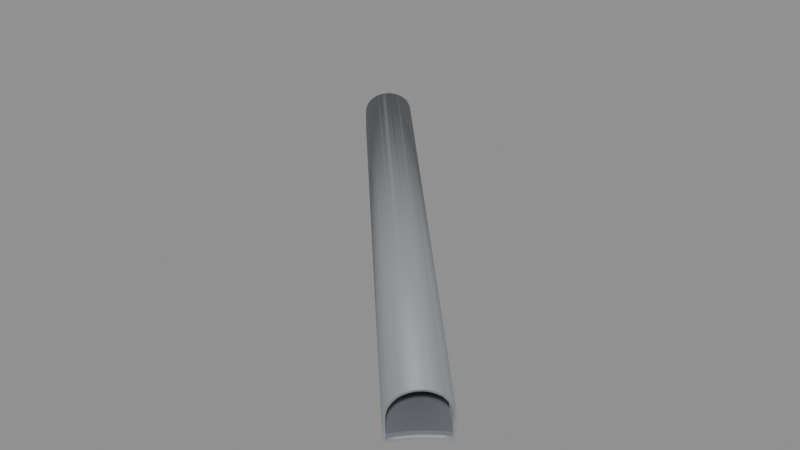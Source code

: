 # Source: BF_T20_Shell.blend  (saved by Blender 5.2.45; exported with 4.5.12 LTS)
import bpy
from mathutils import Matrix  # noqa: F401  (used for matrix-valued properties, if any)

bpy.ops.wm.read_factory_settings(use_empty=True)
scene = bpy.context.scene
scene.name = 'Scene'

# ---- materials (node trees are filled in below, after node groups)
mat_b4o_coat = bpy.data.materials.new('B4O_Coat')
mat_b4o_coat.diffuse_color = (0.26, 0.275, 0.29, 1.0)
mat_b4o_dark = bpy.data.materials.new('B4O_Dark')
mat_b4o_dark.diffuse_color = (0.024, 0.028, 0.033, 1.0)
mat_b4o_floor = bpy.data.materials.new('B4O_Floor')
mat_b4o_floor.diffuse_color = (0.16, 0.17, 0.19, 1.0)

# ---- material node trees
mat_b4o_coat.use_nodes = True; mat_b4o_coat.node_tree.nodes.clear()
_N = mat_b4o_coat.node_tree.nodes; _L = mat_b4o_coat.node_tree.links
n0 = _N.new('ShaderNodeBsdfPrincipled'); n0.name = 'Principled BSDF'; n0.location = (-200, 100)
n0.inputs[0].default_value = (0.26, 0.275, 0.29, 1.0)
n0.inputs[1].default_value = 0.08
n0.inputs[2].default_value = 0.57
n0.inputs[10].default_value = 0.005
n1 = _N.new('ShaderNodeOutputMaterial'); n1.name = 'Material Output'; n1.location = (200, 100)
_L.new(n0.outputs[0], n1.inputs[0])
n1.is_active_output = True
mat_b4o_dark.use_nodes = True; mat_b4o_dark.node_tree.nodes.clear()
_N = mat_b4o_dark.node_tree.nodes; _L = mat_b4o_dark.node_tree.links
n0 = _N.new('ShaderNodeBsdfPrincipled'); n0.name = 'Principled BSDF'; n0.location = (-200, 100)
n0.inputs[0].default_value = (0.024, 0.028, 0.033, 1.0)
n0.inputs[1].default_value = 0.1
n0.inputs[2].default_value = 0.55
n0.inputs[10].default_value = 0.005
n1 = _N.new('ShaderNodeOutputMaterial'); n1.name = 'Material Output'; n1.location = (200, 100)
_L.new(n0.outputs[0], n1.inputs[0])
n1.is_active_output = True
mat_b4o_floor.use_nodes = True; mat_b4o_floor.node_tree.nodes.clear()
_N = mat_b4o_floor.node_tree.nodes; _L = mat_b4o_floor.node_tree.links
n0 = _N.new('ShaderNodeBsdfPrincipled'); n0.name = 'Principled BSDF'; n0.location = (-200, 100)
n0.inputs[0].default_value = (0.16, 0.17, 0.19, 1.0)
n0.inputs[1].default_value = 0.03
n0.inputs[2].default_value = 0.7
n0.inputs[10].default_value = 0.005
n1 = _N.new('ShaderNodeOutputMaterial'); n1.name = 'Material Output'; n1.location = (200, 100)
_L.new(n0.outputs[0], n1.inputs[0])
n1.is_active_output = True

# ---- meshes
me_tunnel_vault = bpy.data.meshes.new('Tunnel_Vault')
me_tunnel_vault.from_pydata([(-5.316, -68.04, 2.903), (-8.234, -70.39, -0.68), (-7.047, -68.95, -0.68), (-7.704, -69.68, -0.68), (-5.537, -67.71, -0.68), (-4.87, -67.31, -0.68), (-6.323, -68.3, -0.68), (-4.86, -67.32, 0.9802), (-4.827, -67.36, 1.3), (-4.893, -67.29, 0.0), (-4.814, -67.39, 1.523), (-4.82, -67.43, 1.745), (-4.844, -67.48, 1.951), (-4.845, -67.49, 1.962), (-4.874, -67.57, 2.173), (-4.923, -67.65, 2.375), (-4.991, -67.75, 2.567), (-5.076, -67.85, 2.746), (-5.179, -67.96, 2.912), (-5.174, -67.96, 2.903), (-5.287, -68.09, 3.062), (-5.285, -68.09, 3.06), (-5.399, -68.24, 3.196), (-5.526, -68.38, 3.311), (-5.667, -68.53, 3.406), (-5.818, -68.67, 3.482), (-5.976, -68.82, 3.536), (-5.931, -68.77, 3.52), (-6.132, -68.98, 3.569), (-6.295, -69.13, 3.58), (-6.463, -69.28, 3.569), (-6.633, -69.42, 3.536), (-6.605, -69.4, 3.542), (-6.792, -69.57, 3.482), (-6.953, -69.71, 3.406), (-7.112, -69.83, 3.311), (-7.27, -69.94, 3.196), (-7.416, -70.05, 3.062), (-7.331, -69.98, 3.142), (-7.554, -70.15, 2.912), (-7.674, -70.24, 2.746), (-7.561, -70.15, 2.903), (-7.786, -70.31, 2.567), (-7.889, -70.37, 2.375), (-7.981, -70.41, 2.173), (-8.063, -70.43, 1.962), (-8.119, -70.45, 1.745), (-8.067, -70.43, 1.951), (-8.162, -70.45, 1.523), (-8.191, -70.44, 1.3), (-8.257, -70.37, 0.0), (-8.224, -70.4, 0.9802), (-7.054, -68.95, -0.5), (-7.711, -69.67, -0.5), (-5.542, -67.71, -0.5), (-5.034, -67.4, -0.5), (-6.328, -68.29, -0.5), (-8.131, -70.24, -0.5), (-4.985, -67.45, 1.3), (-5.017, -67.42, 0.9802), (-5.051, -67.38, 0.0), (-4.973, -67.48, 1.506), (-4.978, -67.52, 1.71), (-5.002, -67.57, 1.91), (-5.01, -67.58, 1.951), (-5.032, -67.64, 2.104), (-5.077, -67.72, 2.29), (-5.139, -67.81, 2.467), (-5.218, -67.91, 2.632), (-5.313, -68.01, 2.785), (-5.399, -68.1, 2.903), (-5.33, -68.02, 2.806), (-5.413, -68.12, 2.923), (-5.516, -68.26, 3.046), (-5.634, -68.39, 3.152), (-5.763, -68.52, 3.24), (-5.902, -68.66, 3.31), (-5.973, -68.72, 3.333), (-6.045, -68.8, 3.36), (-6.188, -68.94, 3.39), (-6.339, -69.09, 3.4), (-6.493, -69.22, 3.39), (-6.651, -69.35, 3.36), (-6.652, -69.35, 3.36), (-6.799, -69.49, 3.31), (-6.946, -69.61, 3.24), (-7.093, -69.73, 3.152), (-7.238, -69.83, 3.046), (-7.38, -69.92, 2.923), (-7.4, -69.93, 2.903), (-7.396, -69.93, 2.907), (-7.499, -70.02, 2.785), (-7.609, -70.1, 2.632), (-7.712, -70.17, 2.467), (-7.807, -70.22, 2.29), (-7.892, -70.26, 2.104), (-7.952, -70.28, 1.951), (-7.965, -70.28, 1.91), (-8.016, -70.3, 1.71), (-8.055, -70.31, 1.506), (-8.082, -70.29, 1.3), (-8.148, -70.22, 0.0), (-8.115, -70.26, 0.9802), (-42.67, -32.82, -0.68), (-42.39, -32.73, -0.68), (-42.09, -32.62, -0.68), (-41.79, -32.48, -0.68), (-41.5, -32.33, -0.68), (-40.96, -31.97, -0.68), (-41.22, -32.16, -0.68), (-40.46, -31.54, -0.68), (-40.24, -31.3, -0.68), (-39.31, -29.74, -0.68), (-39.38, -29.91, -0.68), (-39.67, -30.5, -0.68), (-39.52, -30.21, -0.68), (-40.03, -31.04, -0.68), (-39.84, -30.78, -0.68), (-40.7, -31.76, -0.68), (-39.31, -29.74, 1.3), (-39.32, -29.75, 1.523), (-39.33, -29.78, 1.745), (-39.35, -29.84, 1.962), (-39.38, -29.92, 2.173), (-39.38, -29.91, 2.156), (-39.43, -30.01, 2.375), (-39.48, -30.13, 2.567), (-39.52, -30.21, 2.681), (-39.54, -30.26, 2.746), (-39.62, -30.4, 2.912), (-39.67, -30.5, 3.011), (-39.7, -30.55, 3.062), (-39.8, -30.71, 3.196), (-39.84, -30.78, 3.243), (-39.91, -30.87, 3.311), (-40.03, -31.04, 3.406), (-40.03, -31.04, 3.408), (-40.16, -31.2, 3.482), (-40.24, -31.3, 3.511), (-40.31, -31.37, 3.536), (-40.46, -31.53, 3.569), (-40.46, -31.54, 3.569), (-40.62, -31.68, 3.58), (-40.7, -31.76, 3.575), (-40.79, -31.83, 3.569), (-40.96, -31.97, 3.537), (-40.96, -31.97, 3.536), (-41.14, -32.1, 3.482), (-41.22, -32.16, 3.446), (-41.32, -32.22, 3.406), (-41.49, -32.33, 3.311), (-41.5, -32.33, 3.306), (-41.67, -32.42, 3.196), (-41.83, -32.5, 3.062), (-41.79, -32.48, 3.097), (-41.99, -32.58, 2.912), (-42.14, -32.64, 2.746), (-42.09, -32.62, 2.803), (-42.27, -32.69, 2.567), (-42.39, -32.73, 2.375), (-42.39, -32.73, 2.367), (-42.49, -32.76, 2.173), (-42.57, -32.79, 1.962), (-42.63, -32.81, 1.745), (-42.66, -32.82, 1.523), (-42.67, -32.82, 1.3), (-39.39, -29.93, -0.5), (-42.48, -32.76, -0.5), (-42.39, -32.73, -0.5), (-42.09, -32.62, -0.5), (-40.96, -31.97, -0.5), (-41.79, -32.48, -0.5), (-41.5, -32.33, -0.5), (-41.22, -32.16, -0.5), (-40.46, -31.54, -0.5), (-39.67, -30.5, -0.5), (-39.84, -30.78, -0.5), (-39.52, -30.21, -0.5), (-40.7, -31.76, -0.5), (-40.24, -31.3, -0.5), (-40.03, -31.04, -0.5), (-39.39, -29.93, 1.3), (-39.39, -29.94, 1.506), (-39.4, -29.97, 1.71), (-39.43, -30.02, 1.91), (-39.46, -30.08, 2.104), (-39.5, -30.17, 2.29), (-39.55, -30.27, 2.467), (-39.52, -30.21, 2.358), (-39.61, -30.39, 2.632), (-39.67, -30.5, 2.765), (-39.68, -30.52, 2.785), (-39.76, -30.65, 2.923), (-39.84, -30.78, 3.031), (-39.86, -30.8, 3.046), (-39.96, -30.94, 3.152), (-40.03, -31.04, 3.21), (-40.07, -31.09, 3.24), (-40.2, -31.25, 3.31), (-40.33, -31.39, 3.36), (-40.24, -31.3, 3.326), (-40.46, -31.54, 3.388), (-40.47, -31.54, 3.39), (-40.62, -31.68, 3.4), (-40.7, -31.76, 3.395), (-40.78, -31.82, 3.39), (-40.94, -31.95, 3.36), (-41.1, -32.07, 3.31), (-40.96, -31.97, 3.353), (-41.22, -32.16, 3.255), (-41.26, -32.18, 3.24), (-41.42, -32.28, 3.152), (-41.58, -32.37, 3.046), (-41.5, -32.33, 3.096), (-41.73, -32.45, 2.923), (-41.79, -32.48, 2.862), (-41.87, -32.52, 2.785), (-42.0, -32.58, 2.632), (-42.12, -32.63, 2.467), (-42.09, -32.62, 2.514), (-42.23, -32.67, 2.29), (-42.32, -32.71, 2.104), (-42.39, -32.73, 1.91), (-42.39, -32.73, 1.89), (-42.44, -32.75, 1.71), (-42.47, -32.76, 1.506), (-42.48, -32.76, 1.3)], [], [(112, 5, 4, 6, 2, 3, 1, 103, 104, 105, 106, 107, 109, 108, 118, 110, 111, 116, 117, 114, 115, 113), (8, 7, 9, 5, 112, 119), (10, 8, 119, 120), (11, 10, 120, 121), (122, 13, 12, 11, 121), (14, 13, 122, 124, 123), (15, 14, 123, 125), (16, 15, 125, 126), (17, 16, 126, 127, 128), (18, 19, 17, 128, 129), (20, 21, 18, 129, 130, 131), (22, 20, 131, 132), (23, 22, 132, 133, 134), (24, 23, 134, 135), (25, 24, 135, 136, 137), (26, 27, 25, 137, 138, 139), (28, 26, 139, 140), (29, 28, 140, 141, 142), (30, 29, 142, 143, 144), (31, 32, 30, 144, 145, 146), (33, 31, 146, 147), (34, 33, 147, 148, 149), (35, 34, 149, 150), (36, 35, 150, 151, 152), (37, 38, 36, 152, 154, 153), (39, 37, 153, 155), (40, 41, 39, 155, 157, 156), (42, 40, 156, 158), (42, 158, 159, 43), (43, 159, 160, 161, 44), (44, 161, 162, 45), (46, 47, 45, 162, 163), (46, 163, 164, 48), (165, 49, 48, 164), (1, 50, 51, 49, 165, 103), (167, 57, 53, 52, 56, 54, 55, 166, 177, 175, 176, 180, 179, 174, 178, 170, 173, 172, 171, 169, 168), (55, 60, 59, 58, 181, 166), (181, 58, 61, 182), (182, 61, 62, 183), (183, 62, 63, 184), (184, 63, 64, 65, 185), (185, 65, 66, 186), (186, 66, 67, 187, 188), (67, 68, 189, 187), (68, 69, 191, 190, 189), (191, 69, 71, 70, 72, 192), (72, 73, 194, 193, 192), (73, 74, 195, 194), (74, 75, 197, 196, 195), (75, 76, 198, 197), (198, 76, 77, 78, 199, 200), (78, 79, 202, 201, 199), (79, 80, 203, 202), (203, 80, 81, 205, 204), (205, 81, 82, 83, 206), (206, 83, 84, 207, 208), (207, 84, 85, 210, 209), (210, 85, 86, 211), (211, 86, 87, 212, 213), (212, 87, 88, 214), (214, 88, 90, 89, 91, 216, 215), (216, 91, 92, 217), (217, 92, 93, 218, 219), (93, 94, 220, 218), (94, 95, 221, 220), (221, 95, 96, 97, 222), (97, 98, 224, 223, 222), (98, 99, 225, 224), (99, 100, 226, 225), (100, 102, 101, 57, 167, 226), (90, 38, 37, 39, 41, 89), (91, 89, 41, 40, 42, 43, 44, 45, 47, 96, 95, 94, 93, 92), (97, 96, 47, 46, 48, 49, 51, 102, 100, 99, 98), (102, 51, 50, 101), (57, 101, 50, 1, 3, 53), (83, 82, 32, 31, 33, 34, 35, 36, 38, 90, 88, 87, 86, 85, 84), (53, 3, 2, 52), (78, 77, 27, 26, 28, 29, 30, 32, 82, 81, 80, 79), (52, 2, 6, 56), (71, 0, 70), (56, 6, 4, 54), (72, 70, 0, 21, 20, 22, 23, 24, 25, 27, 77, 76, 75, 74, 73), (60, 9, 7, 59), (54, 4, 5, 9, 60, 55), (21, 0, 19, 18), (64, 12, 13, 14, 15, 16, 17, 19, 0, 71, 69, 68, 67, 66, 65), (58, 59, 7, 8, 10, 11, 12, 64, 63, 62, 61), (121, 120, 119, 112, 113, 124, 122), (126, 125, 123, 124, 113, 115, 177, 166, 181, 182, 183, 184, 185, 186, 188, 127), (128, 127, 188, 187, 189, 190, 130, 129), (115, 114, 175, 177), (114, 117, 176, 175), (131, 130, 190, 191, 192, 193, 133, 132), (117, 116, 180, 176), (136, 135, 134, 133, 193, 194, 195, 196), (111, 179, 180, 116), (138, 137, 136, 196, 197, 198, 200), (111, 110, 174, 179), (141, 140, 139, 138, 200, 199, 201), (110, 118, 178, 174), (143, 142, 141, 201, 202, 203, 204), (144, 143, 204, 205, 206, 208, 145), (118, 108, 170, 178), (147, 146, 145, 208, 207, 209, 148), (109, 173, 170, 108), (107, 172, 173, 109), (150, 149, 148, 209, 210, 211, 213, 151), (152, 151, 213, 212, 214, 215, 154), (107, 106, 171, 172), (106, 105, 169, 171), (153, 154, 215, 216, 217, 219, 157, 155), (104, 168, 169, 105), (158, 156, 157, 219, 218, 220, 221, 222, 223, 160, 159), (162, 161, 160, 223, 224, 225, 226, 167, 168, 104, 103, 165, 164, 163)])
me_tunnel_vault.polygons.foreach_set('use_smooth', [1, 1, 1, 1, 1, 1, 1, 1, 1, 1, 1, 1, 1, 1, 1, 1, 1, 1, 1, 1, 1, 1, 1, 1, 1, 1, 1, 1, 1, 1, 1, 1, 1, 1, 1, 1, 1, 1, 1, 1, 1, 1, 1, 1, 1, 1, 1, 1, 1, 1, 1, 1, 1, 1, 1, 1, 1, 1, 1, 1, 1, 1, 1, 1, 1, 1, 1, 1, 1, 1, 0, 0, 0, 0, 0, 0, 0, 0, 0, 0, 0, 0, 0, 0, 0, 0, 0, 0, 0, 0, 0, 0, 0, 0, 0, 0, 0, 0, 0, 0, 0, 0, 0, 0, 0, 0, 0, 0, 0, 0, 0, 0, 0, 0])
_uv = me_tunnel_vault.uv_layers.new(name='UVMap')
_uv.uv.foreach_set('vector', [-39.31, -29.74, -4.87, -67.31, -5.537, -67.71, -6.323, -68.3, -7.047, -68.95, -7.704, -69.68, -8.234, -70.39, -42.67, -32.82, -42.39, -32.73, -42.09, -32.62, -41.79, -32.48, -41.5, -32.33, -41.22, -32.16, -40.96, -31.97, -40.7, -31.76, -40.46, -31.54, -40.24, -31.3, -40.03, -31.04, -39.84, -30.78, -39.67, -30.5, -39.52, -30.21, -39.38, -29.91, -67.36, 1.3, -67.32, 0.9802, -67.29, 0.0, -67.31, -0.68, -29.74, -0.68, -29.74, 1.3, -67.39, 1.523, -67.36, 1.3, -29.74, 1.3, -29.75, 1.523, -67.43, 1.745, -67.39, 1.523, -29.75, 1.523, -29.78, 1.745, -29.84, 1.962, -67.49, 1.962, -67.48, 1.951, -67.43, 1.745, -29.78, 1.745, -67.57, 2.173, -67.49, 1.962, -29.84, 1.962, -29.91, 2.156, -29.92, 2.173, -67.65, 2.375, -67.57, 2.173, -29.92, 2.173, -30.01, 2.375, -67.75, 2.567, -67.65, 2.375, -30.01, 2.375, -30.13, 2.567, -5.076, -67.85, -4.991, -67.75, -39.48, -30.13, -39.52, -30.21, -39.54, -30.26, -5.179, -67.96, -5.174, -67.96, -5.076, -67.85, -39.54, -30.26, -39.62, -30.4, -5.287, -68.09, -5.285, -68.09, -5.179, -67.96, -39.62, -30.4, -39.67, -30.5, -39.7, -30.55, -5.399, -68.24, -5.287, -68.09, -39.7, -30.55, -39.8, -30.71, -5.526, -68.38, -5.399, -68.24, -39.8, -30.71, -39.84, -30.78, -39.91, -30.87, -5.667, -68.53, -5.526, -68.38, -39.91, -30.87, -40.03, -31.04, -5.818, -68.67, -5.667, -68.53, -40.03, -31.04, -40.03, -31.04, -40.16, -31.2, -5.976, -68.82, -5.931, -68.77, -5.818, -68.67, -40.16, -31.2, -40.24, -31.3, -40.31, -31.37, -6.132, -68.98, -5.976, -68.82, -40.31, -31.37, -40.46, -31.53, -6.295, -69.13, -6.132, -68.98, -40.46, -31.53, -40.46, -31.54, -40.62, -31.68, -6.463, -69.28, -6.295, -69.13, -40.62, -31.68, -40.7, -31.76, -40.79, -31.83, -6.633, -69.42, -6.605, -69.4, -6.463, -69.28, -40.79, -31.83, -40.96, -31.97, -40.96, -31.97, -6.792, -69.57, -6.633, -69.42, -40.96, -31.97, -41.14, -32.1, -6.953, -69.71, -6.792, -69.57, -41.14, -32.1, -41.22, -32.16, -41.32, -32.22, -7.112, -69.83, -6.953, -69.71, -41.32, -32.22, -41.49, -32.33, -7.27, -69.94, -7.112, -69.83, -41.49, -32.33, -41.5, -32.33, -41.67, -32.42, -7.416, -70.05, -7.331, -69.98, -7.27, -69.94, -41.67, -32.42, -41.79, -32.48, -41.83, -32.5, -7.554, -70.15, -7.416, -70.05, -41.83, -32.5, -41.99, -32.58, -7.674, -70.24, -7.561, -70.15, -7.554, -70.15, -41.99, -32.58, -42.09, -32.62, -42.14, -32.64, -7.786, -70.31, -7.674, -70.24, -42.14, -32.64, -42.27, -32.69, -70.31, 2.567, -32.69, 2.567, -32.73, 2.375, -70.37, 2.375, -70.37, 2.375, -32.73, 2.375, -32.73, 2.367, -32.76, 2.173, -70.41, 2.173, -70.41, 2.173, -32.76, 2.173, -32.79, 1.962, -70.43, 1.962, -70.45, 1.745, -70.43, 1.951, -70.43, 1.962, -32.79, 1.962, -32.81, 1.745, -70.45, 1.745, -32.81, 1.745, -32.82, 1.523, -70.45, 1.523, -32.82, 1.3, -70.44, 1.3, -70.45, 1.523, -32.82, 1.523, -70.39, -0.68, -70.37, 0.0, -70.4, 0.9802, -70.44, 1.3, -32.82, 1.3, -32.82, -0.68, -42.48, -32.76, -8.131, -70.24, -7.711, -69.67, -7.054, -68.95, -6.328, -68.29, -5.542, -67.71, -5.034, -67.4, -39.39, -29.93, -39.52, -30.21, -39.67, -30.5, -39.84, -30.78, -40.03, -31.04, -40.24, -31.3, -40.46, -31.54, -40.7, -31.76, -40.96, -31.97, -41.22, -32.16, -41.5, -32.33, -41.79, -32.48, -42.09, -32.62, -42.39, -32.73, -67.4, -0.5, -67.38, 0.0, -67.42, 0.9802, -67.45, 1.3, -29.93, 1.3, -29.93, -0.5, -29.93, 1.3, -67.45, 1.3, -67.48, 1.506, -29.94, 1.506, -29.94, 1.506, -67.48, 1.506, -67.52, 1.71, -29.97, 1.71, -29.97, 1.71, -67.52, 1.71, -67.57, 1.91, -30.02, 1.91, -30.02, 1.91, -67.57, 1.91, -67.58, 1.951, -67.64, 2.104, -30.08, 2.104, -30.08, 2.104, -67.64, 2.104, -67.72, 2.29, -30.17, 2.29, -30.17, 2.29, -67.72, 2.29, -67.81, 2.467, -30.27, 2.467, -30.21, 2.358, -5.139, -67.81, -5.218, -67.91, -39.61, -30.39, -39.55, -30.27, -5.218, -67.91, -5.313, -68.01, -39.68, -30.52, -39.67, -30.5, -39.61, -30.39, -39.68, -30.52, -5.313, -68.01, -5.33, -68.02, -5.399, -68.1, -5.413, -68.12, -39.76, -30.65, -5.413, -68.12, -5.516, -68.26, -39.86, -30.8, -39.84, -30.78, -39.76, -30.65, -5.516, -68.26, -5.634, -68.39, -39.96, -30.94, -39.86, -30.8, -5.634, -68.39, -5.763, -68.52, -40.07, -31.09, -40.03, -31.04, -39.96, -30.94, -5.763, -68.52, -5.902, -68.66, -40.2, -31.25, -40.07, -31.09, -40.2, -31.25, -5.902, -68.66, -5.973, -68.72, -6.045, -68.8, -40.33, -31.39, -40.24, -31.3, -6.045, -68.8, -6.188, -68.94, -40.47, -31.54, -40.46, -31.54, -40.33, -31.39, -6.188, -68.94, -6.339, -69.09, -40.62, -31.68, -40.47, -31.54, -40.62, -31.68, -6.339, -69.09, -6.493, -69.22, -40.78, -31.82, -40.7, -31.76, -40.78, -31.82, -6.493, -69.22, -6.651, -69.35, -6.652, -69.35, -40.94, -31.95, -40.94, -31.95, -6.652, -69.35, -6.799, -69.49, -41.1, -32.07, -40.96, -31.97, -41.1, -32.07, -6.799, -69.49, -6.946, -69.61, -41.26, -32.18, -41.22, -32.16, -41.26, -32.18, -6.946, -69.61, -7.093, -69.73, -41.42, -32.28, -41.42, -32.28, -7.093, -69.73, -7.238, -69.83, -41.58, -32.37, -41.5, -32.33, -41.58, -32.37, -7.238, -69.83, -7.38, -69.92, -41.73, -32.45, -41.73, -32.45, -7.38, -69.92, -7.396, -69.93, -7.4, -69.93, -7.499, -70.02, -41.87, -32.52, -41.79, -32.48, -41.87, -32.52, -7.499, -70.02, -7.609, -70.1, -42.0, -32.58, -42.0, -32.58, -7.609, -70.1, -7.712, -70.17, -42.12, -32.63, -42.09, -32.62, -70.17, 2.467, -70.22, 2.29, -32.67, 2.29, -32.63, 2.467, -70.22, 2.29, -70.26, 2.104, -32.71, 2.104, -32.67, 2.29, -32.71, 2.104, -70.26, 2.104, -70.28, 1.951, -70.28, 1.91, -32.73, 1.91, -70.28, 1.91, -70.3, 1.71, -32.75, 1.71, -32.73, 1.89, -32.73, 1.91, -70.3, 1.71, -70.31, 1.506, -32.76, 1.506, -32.75, 1.71, -70.31, 1.506, -70.29, 1.3, -32.76, 1.3, -32.76, 1.506, -70.29, 1.3, -70.26, 0.9802, -70.22, 0.0, -70.24, -0.5, -32.76, -0.5, -32.76, 1.3, -69.93, 2.907, -69.98, 3.142, -70.05, 3.062, -70.15, 2.912, -70.15, 2.903, -69.93, 2.903, -70.02, 2.785, -69.93, 2.903, -70.15, 2.903, -70.24, 2.746, -70.31, 2.567, -70.37, 2.375, -70.41, 2.173, -70.43, 1.962, -70.43, 1.951, -70.28, 1.951, -70.26, 2.104, -70.22, 2.29, -70.17, 2.467, -70.1, 2.632, -70.28, 1.91, -70.28, 1.951, -70.43, 1.951, -70.45, 1.745, -70.45, 1.523, -70.44, 1.3, -70.4, 0.9802, -70.26, 0.9802, -70.29, 1.3, -70.31, 1.506, -70.3, 1.71, -70.26, 0.9802, -70.4, 0.9802, -70.37, 0.0, -70.22, 0.0, -70.24, -0.5, -70.22, 0.0, -70.37, 0.0, -70.39, -0.68, -69.68, -0.68, -69.67, -0.5, -69.35, 3.36, -69.35, 3.36, -69.4, 3.542, -69.42, 3.536, -69.57, 3.482, -69.71, 3.406, -69.83, 3.311, -69.94, 3.196, -69.98, 3.142, -69.93, 2.907, -69.92, 2.923, -69.83, 3.046, -69.73, 3.152, -69.61, 3.24, -69.49, 3.31, -69.67, -0.5, -69.68, -0.68, -68.95, -0.68, -68.95, -0.5, -6.045, 3.36, -5.973, 3.333, -5.931, 3.52, -5.976, 3.536, -6.132, 3.569, -6.295, 3.58, -6.463, 3.569, -6.605, 3.542, -6.651, 3.36, -6.493, 3.39, -6.339, 3.4, -6.188, 3.39, -7.054, -0.5, -7.047, -0.68, -6.323, -0.68, -6.328, -0.5, -5.33, 2.806, -5.316, 2.903, -5.399, 2.903, -6.328, -0.5, -6.323, -0.68, -5.537, -0.68, -5.542, -0.5, -5.413, 2.923, -5.399, 2.903, -5.316, 2.903, -5.285, 3.06, -5.287, 3.062, -5.399, 3.196, -5.526, 3.311, -5.667, 3.406, -5.818, 3.482, -5.931, 3.52, -5.973, 3.333, -5.902, 3.31, -5.763, 3.24, -5.634, 3.152, -5.516, 3.046, -5.051, 0.0, -4.893, 0.0, -4.86, 0.9802, -5.017, 0.9802, -5.542, -0.5, -5.537, -0.68, -4.87, -0.68, -4.893, 0.0, -5.051, 0.0, -5.034, -0.5, -5.285, 3.06, -5.316, 2.903, -5.174, 2.903, -5.179, 2.912, -5.01, 1.951, -4.844, 1.951, -4.845, 1.962, -4.874, 2.173, -4.923, 2.375, -4.991, 2.567, -5.076, 2.746, -5.174, 2.903, -5.316, 2.903, -5.33, 2.806, -5.313, 2.785, -5.218, 2.632, -5.139, 2.467, -5.077, 2.29, -5.032, 2.104, -4.985, 1.3, -5.017, 0.9802, -4.86, 0.9802, -4.827, 1.3, -4.814, 1.523, -4.82, 1.745, -4.844, 1.951, -5.01, 1.951, -5.002, 1.91, -4.978, 1.71, -4.973, 1.506, -29.78, 1.745, -29.75, 1.523, -29.74, 1.3, -29.74, -0.68, -29.91, -0.68, -29.91, 2.156, -29.84, 1.962, -30.13, 2.567, -30.01, 2.375, -29.92, 2.173, -29.91, 2.156, -29.91, -0.68, -30.21, -0.68, -30.21, -0.5, -29.93, -0.5, -29.93, 1.3, -29.94, 1.506, -29.97, 1.71, -30.02, 1.91, -30.08, 2.104, -30.17, 2.29, -30.21, 2.358, -30.21, 2.681, -30.26, 2.746, -30.21, 2.681, -30.21, 2.358, -30.27, 2.467, -30.39, 2.632, -30.5, 2.765, -30.5, 3.011, -30.4, 2.912, -30.21, -0.68, -30.5, -0.68, -30.5, -0.5, -30.21, -0.5, -30.5, -0.68, -30.78, -0.68, -30.78, -0.5, -30.5, -0.5, -30.55, 3.062, -30.5, 3.011, -30.5, 2.765, -30.52, 2.785, -30.65, 2.923, -30.78, 3.031, -30.78, 3.243, -30.71, 3.196, -30.78, -0.68, -31.04, -0.68, -31.04, -0.5, -30.78, -0.5, -31.04, 3.408, -31.04, 3.406, -30.87, 3.311, -30.78, 3.243, -30.78, 3.031, -30.8, 3.046, -30.94, 3.152, -31.04, 3.21, -31.3, -0.68, -31.3, -0.5, -31.04, -0.5, -31.04, -0.68, -31.3, 3.511, -31.2, 3.482, -31.04, 3.408, -31.04, 3.21, -31.09, 3.24, -31.25, 3.31, -31.3, 3.326, -31.3, -0.68, -31.54, -0.68, -31.54, -0.5, -31.3, -0.5, -31.54, 3.569, -31.53, 3.569, -31.37, 3.536, -31.3, 3.511, -31.3, 3.326, -31.39, 3.36, -31.54, 3.388, -40.46, -0.68, -40.7, -0.68, -40.7, -0.5, -40.46, -0.5, -40.7, 3.575, -40.62, 3.58, -40.46, 3.569, -40.46, 3.388, -40.47, 3.39, -40.62, 3.4, -40.7, 3.395, -40.79, 3.569, -40.7, 3.575, -40.7, 3.395, -40.78, 3.39, -40.94, 3.36, -40.96, 3.353, -40.96, 3.537, -40.7, -0.68, -40.96, -0.68, -40.96, -0.5, -40.7, -0.5, -41.14, 3.482, -40.96, 3.536, -40.96, 3.537, -40.96, 3.353, -41.1, 3.31, -41.22, 3.255, -41.22, 3.446, -41.22, -0.68, -41.22, -0.5, -40.96, -0.5, -40.96, -0.68, -41.5, -0.68, -41.5, -0.5, -41.22, -0.5, -41.22, -0.68, -41.49, 3.311, -41.32, 3.406, -41.22, 3.446, -41.22, 3.255, -41.26, 3.24, -41.42, 3.152, -41.5, 3.096, -41.5, 3.306, -41.67, 3.196, -41.5, 3.306, -41.5, 3.096, -41.58, 3.046, -41.73, 2.923, -41.79, 2.862, -41.79, 3.097, -41.5, -0.68, -41.79, -0.68, -41.79, -0.5, -41.5, -0.5, -41.79, -0.68, -42.09, -0.68, -42.09, -0.5, -41.79, -0.5, -41.83, 3.062, -41.79, 3.097, -41.79, 2.862, -41.87, 2.785, -42.0, 2.632, -42.09, 2.514, -42.09, 2.803, -41.99, 2.912, -42.39, -0.68, -42.39, -0.5, -42.09, -0.5, -42.09, -0.68, -42.27, 2.567, -42.14, 2.746, -42.09, 2.803, -42.09, 2.514, -42.12, 2.467, -42.23, 2.29, -42.32, 2.104, -42.39, 1.91, -42.39, 1.89, -42.39, 2.367, -42.39, 2.375, -42.57, 1.962, -42.49, 2.173, -42.39, 2.367, -42.39, 1.89, -42.44, 1.71, -42.47, 1.506, -42.48, 1.3, -42.48, -0.5, -42.39, -0.5, -42.39, -0.68, -42.67, -0.68, -42.67, 1.3, -42.66, 1.523, -42.63, 1.745])
me_tunnel_vault.materials.append(mat_b4o_coat)
me_tunnel_vault.materials.append(None)
me_tunnel_vault.materials.append(mat_b4o_dark)
me_tunnel_vault.update()
me_b4_t20_floor = bpy.data.meshes.new('B4-T20_Floor')
me_b4_t20_floor.from_pydata([(-8.028, -70.05, -0.3), (-8.149, -70.22, -0.3), (-7.068, -68.93, -0.3), (-7.406, -69.29, -0.3), (-7.726, -69.66, -0.3), (-5.138, -67.43, -0.3), (-5.553, -67.69, -0.3), (-6.712, -68.59, -0.3), (-6.341, -68.27, -0.3), (-5.954, -67.97, -0.3), (-5.054, -67.38, -0.3), (-8.028, -70.05, 0.0), (-7.068, -68.93, 0.0), (-7.406, -69.29, 0.0), (-7.726, -69.66, 0.0), (-5.054, -67.38, 0.0), (-5.138, -67.43, 0.0), (-5.553, -67.69, 0.0), (-6.712, -68.59, 0.0), (-6.341, -68.27, 0.0), (-5.954, -67.97, 0.0), (-8.149, -70.22, 0.0), (-42.49, -32.76, -0.3), (-42.32, -32.7, -0.3), (-42.09, -32.61, -0.3), (-41.86, -32.52, -0.3), (-41.65, -32.41, -0.3), (-40.83, -31.86, -0.3), (-41.02, -32.01, -0.3), (-41.43, -32.28, -0.3), (-41.22, -32.15, -0.3), (-40.3, -31.35, -0.3), (-40.47, -31.53, -0.3), (-39.59, -30.35, -0.3), (-39.72, -30.57, -0.3), (-39.48, -30.14, -0.3), (-40.14, -31.17, -0.3), (-39.99, -30.98, -0.3), (-39.85, -30.78, -0.3), (-40.65, -31.7, -0.3), (-39.39, -29.92, -0.3), (-39.39, -29.92, 0.0), (-42.49, -32.76, 0.0), (-42.32, -32.7, 0.0), (-42.09, -32.61, 0.0), (-41.86, -32.52, 0.0), (-41.65, -32.41, 0.0), (-40.83, -31.86, 0.0), (-41.02, -32.01, 0.0), (-41.43, -32.28, 0.0), (-41.22, -32.15, 0.0), (-40.3, -31.35, 0.0), (-40.47, -31.53, 0.0), (-39.59, -30.35, 0.0), (-39.72, -30.57, 0.0), (-39.48, -30.14, 0.0), (-40.14, -31.17, 0.0), (-39.99, -30.98, 0.0), (-39.85, -30.78, 0.0), (-40.65, -31.7, 0.0)], [], [(10, 5, 6, 9, 8, 7, 2, 3, 4, 0, 1, 22, 23, 24, 25, 26, 29, 30, 28, 27, 39, 32, 31, 36, 37, 38, 34, 33, 35, 40), (42, 21, 11, 14, 13, 12, 18, 19, 20, 17, 16, 15, 41, 55, 53, 54, 58, 57, 56, 51, 52, 59, 47, 48, 50, 49, 46, 45, 44, 43), (22, 1, 21, 42), (41, 15, 10, 40), (1, 0, 11, 21), (11, 0, 4, 14), (14, 4, 3, 13), (13, 3, 2, 12), (12, 2, 7, 18), (18, 7, 8, 19), (19, 8, 9, 20), (20, 9, 6, 17), (17, 6, 5, 16), (15, 16, 5, 10), (35, 55, 41, 40), (35, 33, 53, 55), (33, 34, 54, 53), (34, 38, 58, 54), (38, 37, 57, 58), (37, 36, 56, 57), (36, 31, 51, 56), (31, 32, 52, 51), (32, 39, 59, 52), (39, 27, 47, 59), (27, 28, 48, 47), (28, 30, 50, 48), (30, 29, 49, 50), (29, 26, 46, 49), (26, 25, 45, 46), (25, 24, 44, 45), (24, 23, 43, 44), (23, 22, 42, 43)])
me_b4_t20_floor.polygons.foreach_set('material_index', [0, 0, 0, 0, 0, 0, 0, 0, 0, 0, 0, 0, 0, 0, 1, 1, 1, 1, 1, 1, 1, 1, 1, 1, 1, 1, 1, 1, 1, 1, 1, 1])
_uv = me_b4_t20_floor.uv_layers.new(name='UVMap')
_uv.uv.foreach_set('vector', [-5.054, -67.38, -5.138, -67.43, -5.553, -67.69, -5.954, -67.97, -6.341, -68.27, -6.712, -68.59, -7.068, -68.93, -7.406, -69.29, -7.726, -69.66, -8.028, -70.05, -8.149, -70.22, -42.49, -32.76, -42.32, -32.7, -42.09, -32.61, -41.86, -32.52, -41.65, -32.41, -41.43, -32.28, -41.22, -32.15, -41.02, -32.01, -40.83, -31.86, -40.65, -31.7, -40.47, -31.53, -40.3, -31.35, -40.14, -31.17, -39.99, -30.98, -39.85, -30.78, -39.72, -30.57, -39.59, -30.35, -39.48, -30.14, -39.39, -29.92, -42.49, -32.76, -8.149, -70.22, -8.028, -70.05, -7.726, -69.66, -7.406, -69.29, -7.068, -68.93, -6.712, -68.59, -6.341, -68.27, -5.954, -67.97, -5.553, -67.69, -5.138, -67.43, -5.054, -67.38, -39.39, -29.92, -39.48, -30.14, -39.59, -30.35, -39.72, -30.57, -39.85, -30.78, -39.99, -30.98, -40.14, -31.17, -40.3, -31.35, -40.47, -31.53, -40.65, -31.7, -40.83, -31.86, -41.02, -32.01, -41.22, -32.15, -41.43, -32.28, -41.65, -32.41, -41.86, -32.52, -42.09, -32.61, -42.32, -32.7, -32.76, -0.3, -70.22, -0.3, -70.22, 0.0, -32.76, 0.0, -29.92, 0.0, -67.38, 0.0, -67.38, -0.3, -29.92, -0.3, -70.22, -0.3, -70.05, -0.3, -70.05, 0.0, -70.22, 0.0, -70.05, 0.0, -70.05, -0.3, -69.66, -0.3, -69.66, 0.0, -69.66, 0.0, -69.66, -0.3, -69.29, -0.3, -69.29, 0.0, -69.29, 0.0, -69.29, -0.3, -68.93, -0.3, -68.93, 0.0, -7.068, 0.0, -7.068, -0.3, -6.712, -0.3, -6.712, 0.0, -6.712, 0.0, -6.712, -0.3, -6.341, -0.3, -6.341, 0.0, -6.341, 0.0, -6.341, -0.3, -5.954, -0.3, -5.954, 0.0, -5.954, 0.0, -5.954, -0.3, -5.553, -0.3, -5.553, 0.0, -5.553, 0.0, -5.553, -0.3, -5.138, -0.3, -5.138, 0.0, -5.054, 0.0, -5.138, 0.0, -5.138, -0.3, -5.054, -0.3, -30.14, -0.3, -30.14, 0.0, -29.92, 0.0, -29.92, -0.3, -30.14, -0.3, -30.35, -0.3, -30.35, 0.0, -30.14, 0.0, -30.35, -0.3, -30.57, -0.3, -30.57, 0.0, -30.35, 0.0, -30.57, -0.3, -30.78, -0.3, -30.78, 0.0, -30.57, 0.0, -30.78, -0.3, -30.98, -0.3, -30.98, 0.0, -30.78, 0.0, -30.98, -0.3, -31.17, -0.3, -31.17, 0.0, -30.98, 0.0, -31.17, -0.3, -31.35, -0.3, -31.35, 0.0, -31.17, 0.0, -31.35, -0.3, -31.53, -0.3, -31.53, 0.0, -31.35, 0.0, -40.47, -0.3, -40.65, -0.3, -40.65, 0.0, -40.47, 0.0, -40.65, -0.3, -40.83, -0.3, -40.83, 0.0, -40.65, 0.0, -40.83, -0.3, -41.02, -0.3, -41.02, 0.0, -40.83, 0.0, -41.02, -0.3, -41.22, -0.3, -41.22, 0.0, -41.02, 0.0, -41.22, -0.3, -41.43, -0.3, -41.43, 0.0, -41.22, 0.0, -41.43, -0.3, -41.65, -0.3, -41.65, 0.0, -41.43, 0.0, -41.65, -0.3, -41.86, -0.3, -41.86, 0.0, -41.65, 0.0, -41.86, -0.3, -42.09, -0.3, -42.09, 0.0, -41.86, 0.0, -42.09, -0.3, -42.32, -0.3, -42.32, 0.0, -42.09, 0.0, -42.32, -0.3, -42.49, -0.3, -42.49, 0.0, -42.32, 0.0])
me_b4_t20_floor.materials.append(mat_b4o_floor)
me_b4_t20_floor.materials.append(mat_b4o_dark)
me_b4_t20_floor.update()

# ---- objects
ob_tunnel_vault = bpy.data.objects.new('Tunnel_Vault', me_tunnel_vault)
ob_b4_t20_floor = bpy.data.objects.new('B4-T20_Floor', me_b4_t20_floor)

# ---- transforms, parenting, visibility, modifiers, constraints
ob_tunnel_vault.location = (0.0, 0.0, 0.0)
ob_b4_t20_floor.location = (0.0, 0.0, 0.0)

# ---- collection membership
scene.collection.objects.link(ob_tunnel_vault)
scene.collection.objects.link(ob_b4_t20_floor)

# ---- scene / render settings (as saved in the file)
scene.frame_start = 1; scene.frame_end = 250; scene.frame_set(1)
scene.render.engine = 'BLENDER_EEVEE_NEXT'
scene.render.bake_bias = 0.0
scene.render.bake_samples = 0
scene.render.compositor_device = 'GPU'
scene.eevee.use_volume_custom_range = False
scene.eevee.fast_gi_thickness_near = 0.1
scene.eevee.fast_gi_thickness_far = 0.0
scene.eevee.ray_tracing_options.screen_trace_thickness = 0.1
bpy.context.view_layer.update()

# ---- added for rendering (the .blend has no active camera and no usable light): camera, sun + grey world if the file has none
cam_auto = bpy.data.cameras.new('AutoCamera')
cam_auto.lens = 50.0
cam_auto.sensor_width = 36.0
cam_auto.clip_end = 1000.0
ob_auto_camera = bpy.data.objects.new('AutoCamera', cam_auto)
scene.collection.objects.link(ob_auto_camera)
ob_auto_camera.location = (27.8483, -112.007, 42.724)
ob_auto_camera.rotation_euler = (1.09748, -7.21219e-08, 0.694738)
scene.camera = ob_auto_camera
light_auto_sun = bpy.data.lights.new('AutoSun', 'SUN')
light_auto_sun.energy = 3.0
light_auto_sun.angle = 0.0523599
ob_auto_sun = bpy.data.objects.new('AutoSun', light_auto_sun)
scene.collection.objects.link(ob_auto_sun)
ob_auto_sun.rotation_euler = (0.872665, 0.174533, 0.523599)
if scene.world is None:
    world_auto = bpy.data.worlds.new('AutoWorld')
    world_auto.color = (0.3, 0.3, 0.3)
    scene.world = world_auto
bpy.context.view_layer.update()
